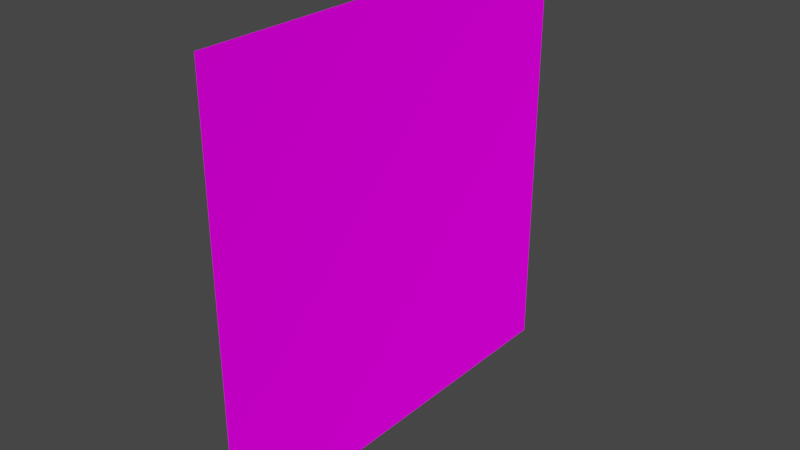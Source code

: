 # Source: com.flamesteelengine.plane.blend  (saved by Blender 2.82.7; exported with 4.5.12 LTS)
import bpy
from mathutils import Matrix  # noqa: F401  (used for matrix-valued properties, if any)

bpy.ops.wm.read_factory_settings(use_empty=True)
scene = bpy.context.scene
scene.name = 'Scene'

# ---- collections
col_collection = bpy.data.collections.new('Collection'); scene.collection.children.link(col_collection)

# ---- images (referenced by path relative to the original .blend; pixels are not part of the script)
import os
ASSET_DIR = os.environ.get("B2B_ASSET_DIR", "")  # directory of the original .blend (textures are referenced by path, not embedded)
HERE = os.path.dirname(os.path.abspath(__file__))  # packed textures are extracted next to this script under _unpacked/

def load_image(name, relpath, width, height, colorspace="sRGB"):
    """Load a texture the original file referenced (path relative to the .blend, or extracted next to this script)."""
    p = next((c for c in (os.path.join(HERE, relpath), os.path.join(ASSET_DIR, relpath)) if relpath and os.path.exists(c)), "")
    if p:
        img = bpy.data.images.load(p, check_existing=True)
        img.name = name
    else:  # same state as the original file: an image datablock whose file is absent (Cycles renders it pink)
        img = bpy.data.images.new(name, width, height)
        img.source = "FILE"
        img.filepath = "//" + (relpath or name)
    img.colorspace_settings.name = colorspace
    return img
img_com_demensdeum_flamesteelengine_png = load_image('com.demensdeum.flamesteelengine.png', 'com.demensdeum.flamesteelengine.png', 1024, 1024, 'sRGB')

# ---- materials (node trees are filled in below, after node groups)
mat_material_001 = bpy.data.materials.new('Material.001')
mat_material_001.use_transparent_shadow = False

# ---- material node trees
mat_material_001.use_nodes = True; mat_material_001.node_tree.nodes.clear()
_N = mat_material_001.node_tree.nodes; _L = mat_material_001.node_tree.links
n0 = _N.new('ShaderNodeOutputMaterial'); n0.name = 'Material Output'; n0.location = (300, 300)
n1 = _N.new('ShaderNodeBsdfDiffuse'); n1.name = 'Diffuse BSDF'; n1.location = (10, 300)
n1.inputs[1].default_value = 0.5
n2 = _N.new('ShaderNodeTexImage'); n2.name = 'Image Texture'; n2.location = (-280, 279)
n2.image = img_com_demensdeum_flamesteelengine_png
_L.new(n1.outputs[0], n0.inputs[0])
_L.new(n2.outputs[0], n1.inputs[0])
n0.is_active_output = True

# ---- world
world_world = bpy.data.worlds.new('World'); scene.world = world_world
world_world.use_nodes = True; world_world.node_tree.nodes.clear()
_N = world_world.node_tree.nodes; _L = world_world.node_tree.links
n0 = _N.new('ShaderNodeOutputWorld'); n0.name = 'World Output'; n0.location = (300, 300)
n1 = _N.new('ShaderNodeBackground'); n1.name = 'Background'; n1.location = (10, 300)
n1.inputs[0].default_value = (0.05088, 0.05088, 0.05088, 1.0)
_L.new(n1.outputs[0], n0.inputs[0])
n0.is_active_output = True
world_world.color = (0.05088, 0.05088, 0.05088)
world_world.use_sun_shadow = False
world_world.sun_shadow_jitter_overblur = 0.0

# ---- meshes
me_plane = bpy.data.meshes.new('Plane')
me_plane.from_pydata([(-1.0, -1.0, 0.0), (1.0, -1.0, 0.0), (-1.0, 1.0, 0.0), (1.0, 1.0, 0.0)], [], [(0, 1, 3, 2)])
_uv = me_plane.uv_layers.new(name='UVMap')
_uv.uv.foreach_set('vector', [0.0, 0.0, 1.0, 0.0, 1.0, 1.0, 0.0, 1.0])
me_plane.materials.append(mat_material_001)
me_plane.use_remesh_fix_poles = True
me_plane.use_remesh_preserve_attributes = False
me_plane.use_mirror_vertex_groups = False
me_plane.update()

# ---- objects
ob_plane = bpy.data.objects.new('Plane', me_plane)

# ---- transforms, parenting, visibility, modifiers, constraints
ob_plane.location = (0.0, 0.0, 0.0)
ob_plane.rotation_euler = (1.571, -4.371e-08, 1.571)
ob_plane.lineart.crease_threshold = 0.0

# ---- collection membership
col_collection.objects.link(ob_plane)

# ---- scene / render settings (as saved in the file)
scene.frame_start = 1; scene.frame_end = 250; scene.frame_set(1)
scene.render.engine = 'BLENDER_EEVEE_NEXT'
scene.cycles.use_denoising = False
scene.cycles.samples = 128
scene.cycles.sampling_pattern = 'TABULATED_SOBOL'
scene.cycles.use_adaptive_sampling = False
scene.cycles.use_light_tree = False
scene.view_settings.view_transform = 'Filmic'
bpy.context.view_layer.update()

# ---- added for rendering (the .blend has no active camera and no usable light): camera, sun
cam_auto = bpy.data.cameras.new('AutoCamera')
cam_auto.lens = 50.0
cam_auto.sensor_width = 36.0
cam_auto.clip_end = 1000.0
ob_auto_camera = bpy.data.objects.new('AutoCamera', cam_auto)
scene.collection.objects.link(ob_auto_camera)
ob_auto_camera.location = (2.61693, -3.14032, 2.09354)
ob_auto_camera.rotation_euler = (1.09748, -7.21219e-08, 0.694738)
scene.camera = ob_auto_camera
light_auto_sun = bpy.data.lights.new('AutoSun', 'SUN')
light_auto_sun.energy = 3.0
light_auto_sun.angle = 0.0523599
ob_auto_sun = bpy.data.objects.new('AutoSun', light_auto_sun)
scene.collection.objects.link(ob_auto_sun)
ob_auto_sun.rotation_euler = (0.872665, 0.174533, 0.523599)
bpy.context.view_layer.update()
